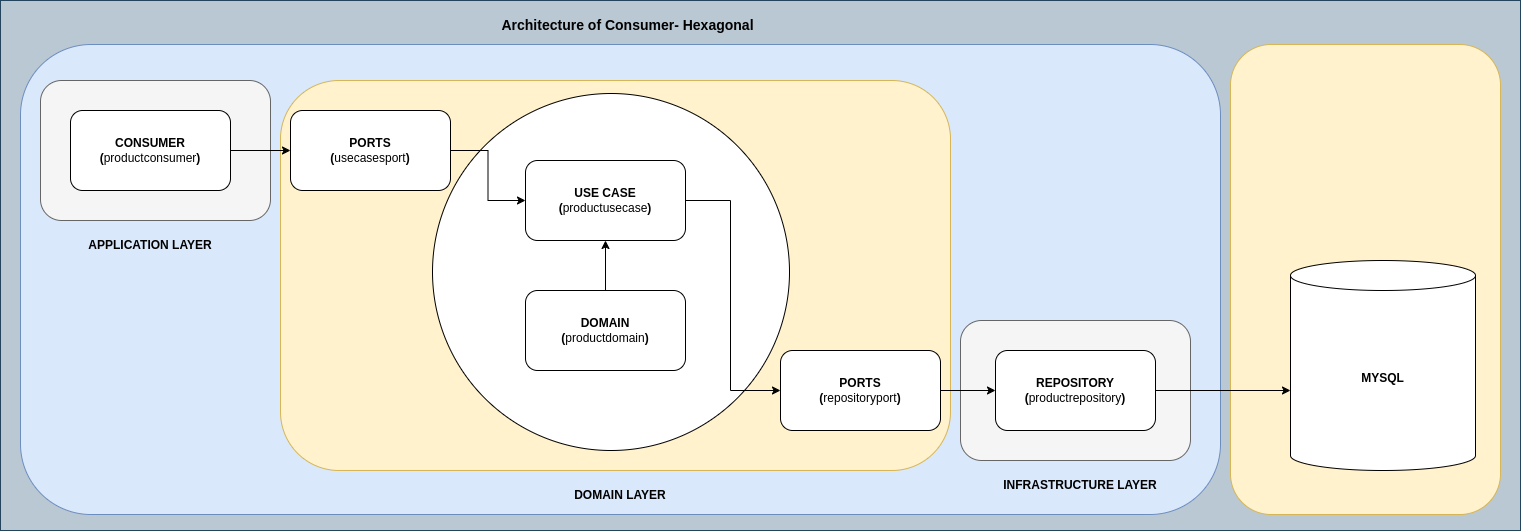

The diagram above was exported from draw.io. Its source (the exported page's mxGraphModel, read from the mxfile embedded in the PNG):
<mxGraphModel dx="2870" dy="1139" grid="1" gridSize="10" guides="1" tooltips="1" connect="1" arrows="1" fold="1" page="1" pageScale="1" pageWidth="850" pageHeight="1100" math="0" shadow="0">
  <root>
    <mxCell id="0" />
    <mxCell id="1" parent="0" />
    <mxCell id="7ic5Q0N-fm72EmU3WI0P-2" value="" style="rounded=0;whiteSpace=wrap;html=1;fillColor=#bac8d3;strokeColor=#23445d;" parent="1" vertex="1">
      <mxGeometry x="-260" y="40" width="1520" height="530" as="geometry" />
    </mxCell>
    <mxCell id="7ic5Q0N-fm72EmU3WI0P-1" value="" style="rounded=1;whiteSpace=wrap;html=1;fillColor=#dae8fc;strokeColor=#6c8ebf;" parent="1" vertex="1">
      <mxGeometry x="-240" y="84" width="1200" height="470" as="geometry" />
    </mxCell>
    <mxCell id="7ic5Q0N-fm72EmU3WI0P-3" value="Architecture of Consumer- Hexagonal" style="text;html=1;strokeColor=none;fillColor=none;align=center;verticalAlign=middle;whiteSpace=wrap;rounded=0;fontStyle=1;fontSize=14;" parent="1" vertex="1">
      <mxGeometry x="240" y="50" width="255" height="30" as="geometry" />
    </mxCell>
    <mxCell id="7ic5Q0N-fm72EmU3WI0P-5" value="" style="rounded=1;whiteSpace=wrap;html=1;fillColor=#f5f5f5;fontColor=#333333;strokeColor=#666666;" parent="1" vertex="1">
      <mxGeometry x="-220" y="120" width="230" height="140" as="geometry" />
    </mxCell>
    <mxCell id="7ic5Q0N-fm72EmU3WI0P-6" value="&lt;b&gt;CONSUMER&lt;br&gt;(&lt;/b&gt;productconsumer&lt;b style=&quot;background-color: initial;&quot;&gt;)&lt;/b&gt;" style="rounded=1;whiteSpace=wrap;html=1;" parent="1" vertex="1">
      <mxGeometry x="-190" y="150" width="160" height="80" as="geometry" />
    </mxCell>
    <mxCell id="7ic5Q0N-fm72EmU3WI0P-7" value="APPLICATION LAYER" style="text;html=1;strokeColor=none;fillColor=none;align=center;verticalAlign=middle;whiteSpace=wrap;rounded=0;fontStyle=1" parent="1" vertex="1">
      <mxGeometry x="-180" y="270" width="140" height="30" as="geometry" />
    </mxCell>
    <mxCell id="7ic5Q0N-fm72EmU3WI0P-9" value="" style="rounded=1;whiteSpace=wrap;html=1;fillColor=#f5f5f5;fontColor=#333333;strokeColor=#666666;" parent="1" vertex="1">
      <mxGeometry x="700" y="360" width="230" height="140" as="geometry" />
    </mxCell>
    <mxCell id="7ic5Q0N-fm72EmU3WI0P-10" value="INFRASTRUCTURE LAYER" style="text;html=1;strokeColor=none;fillColor=none;align=center;verticalAlign=middle;whiteSpace=wrap;rounded=0;fontStyle=1" parent="1" vertex="1">
      <mxGeometry x="730" y="510" width="180" height="30" as="geometry" />
    </mxCell>
    <mxCell id="7ic5Q0N-fm72EmU3WI0P-12" value="" style="rounded=1;whiteSpace=wrap;html=1;fillColor=#fff2cc;strokeColor=#d6b656;" parent="1" vertex="1">
      <mxGeometry x="970" y="84" width="270" height="470" as="geometry" />
    </mxCell>
    <mxCell id="7ic5Q0N-fm72EmU3WI0P-13" value="" style="rounded=1;whiteSpace=wrap;html=1;fillColor=#fff2cc;strokeColor=#d6b656;" parent="1" vertex="1">
      <mxGeometry x="20" y="120" width="670" height="390" as="geometry" />
    </mxCell>
    <mxCell id="7ic5Q0N-fm72EmU3WI0P-14" value="" style="ellipse;whiteSpace=wrap;html=1;aspect=fixed;" parent="1" vertex="1">
      <mxGeometry x="172" y="133" width="357" height="357" as="geometry" />
    </mxCell>
    <mxCell id="7ic5Q0N-fm72EmU3WI0P-31" value="" style="edgeStyle=orthogonalEdgeStyle;rounded=0;orthogonalLoop=1;jettySize=auto;html=1;" parent="1" source="7ic5Q0N-fm72EmU3WI0P-16" target="7ic5Q0N-fm72EmU3WI0P-25" edge="1">
      <mxGeometry relative="1" as="geometry" />
    </mxCell>
    <mxCell id="7ic5Q0N-fm72EmU3WI0P-16" value="&lt;b&gt;PORTS&lt;/b&gt;&lt;br&gt;&lt;b&gt;(&lt;/b&gt;usecasesport&lt;b&gt;)&lt;/b&gt;" style="rounded=1;whiteSpace=wrap;html=1;" parent="1" vertex="1">
      <mxGeometry x="30" y="150" width="160" height="80" as="geometry" />
    </mxCell>
    <mxCell id="7ic5Q0N-fm72EmU3WI0P-17" value="&lt;b&gt;PORTS&lt;/b&gt;&lt;br&gt;&lt;b&gt;(&lt;/b&gt;repositoryport&lt;b&gt;)&lt;/b&gt;" style="rounded=1;whiteSpace=wrap;html=1;" parent="1" vertex="1">
      <mxGeometry x="520" y="390" width="160" height="80" as="geometry" />
    </mxCell>
    <mxCell id="7ic5Q0N-fm72EmU3WI0P-18" value="&lt;b&gt;REPOSITORY&lt;/b&gt;&lt;br&gt;&lt;b&gt;(&lt;/b&gt;productrepository&lt;b style=&quot;background-color: initial;&quot;&gt;)&lt;/b&gt;" style="rounded=1;whiteSpace=wrap;html=1;" parent="1" vertex="1">
      <mxGeometry x="735" y="390" width="160" height="80" as="geometry" />
    </mxCell>
    <mxCell id="7ic5Q0N-fm72EmU3WI0P-22" value="" style="endArrow=classic;html=1;rounded=0;exitX=1;exitY=0.5;exitDx=0;exitDy=0;" parent="1" source="7ic5Q0N-fm72EmU3WI0P-18" edge="1">
      <mxGeometry width="50" height="50" relative="1" as="geometry">
        <mxPoint x="980" y="480" as="sourcePoint" />
        <mxPoint x="1030" y="430" as="targetPoint" />
      </mxGeometry>
    </mxCell>
    <mxCell id="7ic5Q0N-fm72EmU3WI0P-23" value="" style="endArrow=classic;html=1;rounded=0;entryX=0;entryY=0.5;entryDx=0;entryDy=0;exitX=1;exitY=0.5;exitDx=0;exitDy=0;" parent="1" source="7ic5Q0N-fm72EmU3WI0P-17" target="7ic5Q0N-fm72EmU3WI0P-18" edge="1">
      <mxGeometry width="50" height="50" relative="1" as="geometry">
        <mxPoint x="490" y="410" as="sourcePoint" />
        <mxPoint x="540" y="360" as="targetPoint" />
      </mxGeometry>
    </mxCell>
    <mxCell id="7ic5Q0N-fm72EmU3WI0P-24" value="DOMAIN LAYER" style="text;html=1;strokeColor=none;fillColor=none;align=center;verticalAlign=middle;whiteSpace=wrap;rounded=0;fontStyle=1" parent="1" vertex="1">
      <mxGeometry x="290" y="520" width="140" height="30" as="geometry" />
    </mxCell>
    <mxCell id="7ic5Q0N-fm72EmU3WI0P-25" value="&lt;b&gt;USE CASE&lt;br&gt;(&lt;/b&gt;productusecase&lt;b style=&quot;background-color: initial;&quot;&gt;)&lt;/b&gt;" style="rounded=1;whiteSpace=wrap;html=1;" parent="1" vertex="1">
      <mxGeometry x="265" y="200" width="160" height="80" as="geometry" />
    </mxCell>
    <mxCell id="7ic5Q0N-fm72EmU3WI0P-32" value="" style="edgeStyle=orthogonalEdgeStyle;rounded=0;orthogonalLoop=1;jettySize=auto;html=1;" parent="1" source="7ic5Q0N-fm72EmU3WI0P-26" target="7ic5Q0N-fm72EmU3WI0P-25" edge="1">
      <mxGeometry relative="1" as="geometry" />
    </mxCell>
    <mxCell id="7ic5Q0N-fm72EmU3WI0P-26" value="&lt;b&gt;DOMAIN&lt;br&gt;(&lt;/b&gt;productdomain&lt;b style=&quot;background-color: initial;&quot;&gt;)&lt;/b&gt;" style="rounded=1;whiteSpace=wrap;html=1;" parent="1" vertex="1">
      <mxGeometry x="265" y="330" width="160" height="80" as="geometry" />
    </mxCell>
    <mxCell id="7ic5Q0N-fm72EmU3WI0P-27" value="" style="endArrow=classic;html=1;rounded=0;entryX=0;entryY=0.5;entryDx=0;entryDy=0;exitX=1;exitY=0.5;exitDx=0;exitDy=0;" parent="1" source="7ic5Q0N-fm72EmU3WI0P-25" target="7ic5Q0N-fm72EmU3WI0P-17" edge="1">
      <mxGeometry width="50" height="50" relative="1" as="geometry">
        <mxPoint x="490" y="420" as="sourcePoint" />
        <mxPoint x="540" y="370" as="targetPoint" />
        <Array as="points">
          <mxPoint x="470" y="240" />
          <mxPoint x="470" y="430" />
        </Array>
      </mxGeometry>
    </mxCell>
    <mxCell id="7ic5Q0N-fm72EmU3WI0P-28" style="edgeStyle=orthogonalEdgeStyle;rounded=0;orthogonalLoop=1;jettySize=auto;html=1;exitX=1;exitY=0.5;exitDx=0;exitDy=0;" parent="1" source="7ic5Q0N-fm72EmU3WI0P-6" target="7ic5Q0N-fm72EmU3WI0P-16" edge="1">
      <mxGeometry relative="1" as="geometry" />
    </mxCell>
    <mxCell id="7ic5Q0N-fm72EmU3WI0P-34" value="&lt;b&gt;MYSQL&lt;/b&gt;" style="shape=cylinder3;whiteSpace=wrap;html=1;boundedLbl=1;backgroundOutline=1;size=15;" parent="1" vertex="1">
      <mxGeometry x="1030" y="300" width="185" height="210" as="geometry" />
    </mxCell>
  </root>
</mxGraphModel>